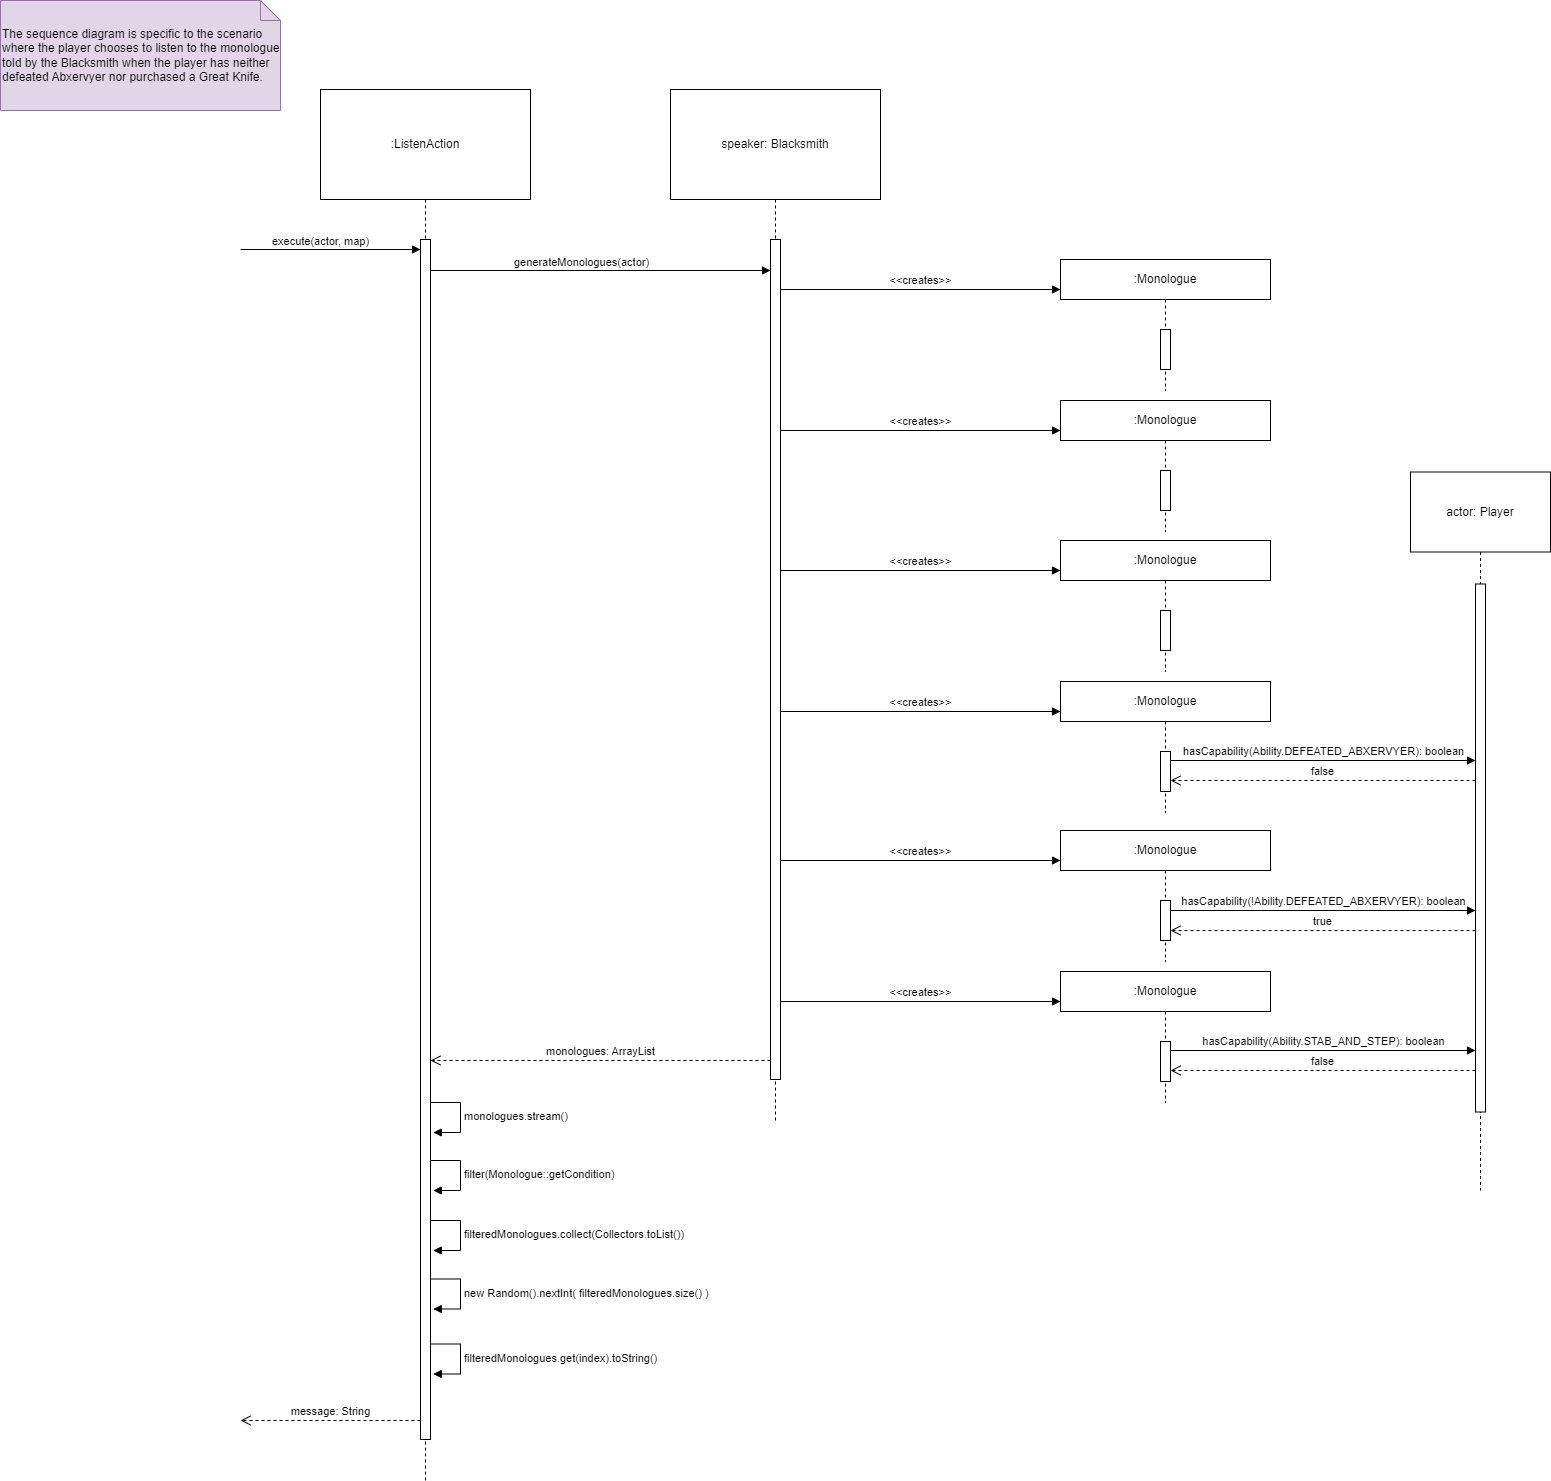

The diagram above was exported from draw.io. Its source (the exported page's mxGraphModel, read from the mxfile embedded in the PNG):
<mxGraphModel dx="3848" dy="975" grid="1" gridSize="10" guides="1" tooltips="1" connect="1" arrows="1" fold="1" page="1" pageScale="1" pageWidth="1100" pageHeight="850" math="0" shadow="0">
  <root>
    <mxCell id="0" />
    <mxCell id="1" parent="0" />
    <mxCell id="qi2TXyunNrHCy-sKb380-13" value="The sequence diagram is specific to the scenario where the player chooses to listen to the monologue told by the Blacksmith when the player has neither defeated Abxervyer nor purchased a Great Knife." style="shape=note;size=20;whiteSpace=wrap;html=1;align=left;fillColor=#e1d5e7;strokeColor=#9673a6;" parent="1" vertex="1">
      <mxGeometry x="-2150" y="50" width="280" height="110" as="geometry" />
    </mxCell>
    <mxCell id="qi2TXyunNrHCy-sKb380-126" value=":ListenAction" style="shape=umlLifeline;perimeter=lifelinePerimeter;whiteSpace=wrap;html=1;container=1;dropTarget=0;collapsible=0;recursiveResize=0;outlineConnect=0;portConstraint=eastwest;newEdgeStyle={&quot;curved&quot;:0,&quot;rounded&quot;:0};size=110;" parent="1" vertex="1">
      <mxGeometry x="-1830" y="139" width="210" height="1391" as="geometry" />
    </mxCell>
    <mxCell id="qi2TXyunNrHCy-sKb380-127" value="" style="html=1;points=[[0,0,0,0,5],[0,1,0,0,-5],[1,0,0,0,5],[1,1,0,0,-5]];perimeter=orthogonalPerimeter;outlineConnect=0;targetShapes=umlLifeline;portConstraint=eastwest;newEdgeStyle={&quot;curved&quot;:0,&quot;rounded&quot;:0};" parent="qi2TXyunNrHCy-sKb380-126" vertex="1">
      <mxGeometry x="100" y="150" width="10" height="1200" as="geometry" />
    </mxCell>
    <mxCell id="qi2TXyunNrHCy-sKb380-128" value="execute(actor, map)" style="html=1;verticalAlign=bottom;endArrow=block;curved=0;rounded=0;" parent="1" edge="1">
      <mxGeometry x="-0.1111" y="-1" width="80" relative="1" as="geometry">
        <mxPoint x="-1910" y="299" as="sourcePoint" />
        <mxPoint x="-1730" y="299" as="targetPoint" />
        <mxPoint as="offset" />
      </mxGeometry>
    </mxCell>
    <mxCell id="qi2TXyunNrHCy-sKb380-129" value="message: String" style="html=1;verticalAlign=bottom;endArrow=open;dashed=1;endSize=8;curved=0;rounded=0;" parent="1" edge="1">
      <mxGeometry relative="1" as="geometry">
        <mxPoint x="-1730" y="1470" as="sourcePoint" />
        <mxPoint x="-1910" y="1470" as="targetPoint" />
      </mxGeometry>
    </mxCell>
    <mxCell id="qi2TXyunNrHCy-sKb380-132" value="generateMonologues(actor)" style="html=1;verticalAlign=bottom;endArrow=block;curved=0;rounded=0;" parent="1" edge="1">
      <mxGeometry x="-0.1098" y="-1" width="80" relative="1" as="geometry">
        <mxPoint x="-1720" y="320" as="sourcePoint" />
        <mxPoint x="-1380" y="320" as="targetPoint" />
        <mxPoint as="offset" />
      </mxGeometry>
    </mxCell>
    <mxCell id="qi2TXyunNrHCy-sKb380-133" value="monologues: ArrayList" style="html=1;verticalAlign=bottom;endArrow=open;dashed=1;endSize=8;curved=0;rounded=0;" parent="1" edge="1">
      <mxGeometry relative="1" as="geometry">
        <mxPoint x="-1380" y="1110" as="sourcePoint" />
        <mxPoint x="-1719.9999999999998" y="1110" as="targetPoint" />
      </mxGeometry>
    </mxCell>
    <mxCell id="qi2TXyunNrHCy-sKb380-136" value="monologues.stream()" style="html=1;align=left;spacingLeft=2;endArrow=block;rounded=0;edgeStyle=orthogonalEdgeStyle;curved=0;rounded=0;" parent="1" edge="1">
      <mxGeometry relative="1" as="geometry">
        <mxPoint x="-1720" y="1152" as="sourcePoint" />
        <Array as="points">
          <mxPoint x="-1689.97" y="1152" />
          <mxPoint x="-1689.97" y="1182" />
        </Array>
        <mxPoint x="-1717.22" y="1182" as="targetPoint" />
      </mxGeometry>
    </mxCell>
    <mxCell id="qi2TXyunNrHCy-sKb380-138" value="filteredMonologues.collect(Collectors.toList())" style="html=1;align=left;spacingLeft=2;endArrow=block;rounded=0;edgeStyle=orthogonalEdgeStyle;curved=0;rounded=0;" parent="1" edge="1">
      <mxGeometry relative="1" as="geometry">
        <mxPoint x="-1720" y="1270" as="sourcePoint" />
        <Array as="points">
          <mxPoint x="-1689.97" y="1270" />
          <mxPoint x="-1689.97" y="1300" />
        </Array>
        <mxPoint x="-1717.22" y="1300" as="targetPoint" />
      </mxGeometry>
    </mxCell>
    <mxCell id="qi2TXyunNrHCy-sKb380-139" value="new Random().nextInt( filteredMonologues.size() )" style="html=1;align=left;spacingLeft=2;endArrow=block;rounded=0;edgeStyle=orthogonalEdgeStyle;curved=0;rounded=0;" parent="1" edge="1">
      <mxGeometry x="-0.0009" relative="1" as="geometry">
        <mxPoint x="-1720" y="1328.5" as="sourcePoint" />
        <Array as="points">
          <mxPoint x="-1689.97" y="1328.5" />
          <mxPoint x="-1689.97" y="1358.5" />
        </Array>
        <mxPoint x="-1717.22" y="1358.5" as="targetPoint" />
        <mxPoint as="offset" />
      </mxGeometry>
    </mxCell>
    <mxCell id="qi2TXyunNrHCy-sKb380-140" value="filteredMonologues.get(index).toString()" style="html=1;align=left;spacingLeft=2;endArrow=block;rounded=0;edgeStyle=orthogonalEdgeStyle;curved=0;rounded=0;" parent="1" edge="1">
      <mxGeometry x="-0.0009" relative="1" as="geometry">
        <mxPoint x="-1720" y="1393.5" as="sourcePoint" />
        <Array as="points">
          <mxPoint x="-1689.97" y="1393.5" />
          <mxPoint x="-1689.97" y="1423.5" />
        </Array>
        <mxPoint x="-1717.22" y="1423.5" as="targetPoint" />
        <mxPoint as="offset" />
      </mxGeometry>
    </mxCell>
    <mxCell id="v53md5_QVNJG6AMqAWiU-1" value=":Monologue" style="shape=umlLifeline;perimeter=lifelinePerimeter;whiteSpace=wrap;html=1;container=1;dropTarget=0;collapsible=0;recursiveResize=0;outlineConnect=0;portConstraint=eastwest;newEdgeStyle={&quot;curved&quot;:0,&quot;rounded&quot;:0};size=40;" parent="1" vertex="1">
      <mxGeometry x="-1090" y="309" width="210" height="131" as="geometry" />
    </mxCell>
    <mxCell id="v53md5_QVNJG6AMqAWiU-2" value="" style="html=1;points=[[0,0,0,0,5],[0,1,0,0,-5],[1,0,0,0,5],[1,1,0,0,-5]];perimeter=orthogonalPerimeter;outlineConnect=0;targetShapes=umlLifeline;portConstraint=eastwest;newEdgeStyle={&quot;curved&quot;:0,&quot;rounded&quot;:0};" parent="v53md5_QVNJG6AMqAWiU-1" vertex="1">
      <mxGeometry x="100" y="70" width="10" height="40" as="geometry" />
    </mxCell>
    <mxCell id="v53md5_QVNJG6AMqAWiU-3" value="speaker: Blacksmith" style="shape=umlLifeline;perimeter=lifelinePerimeter;whiteSpace=wrap;html=1;container=1;dropTarget=0;collapsible=0;recursiveResize=0;outlineConnect=0;portConstraint=eastwest;newEdgeStyle={&quot;curved&quot;:0,&quot;rounded&quot;:0};size=110;" parent="1" vertex="1">
      <mxGeometry x="-1480" y="139" width="210" height="1031" as="geometry" />
    </mxCell>
    <mxCell id="v53md5_QVNJG6AMqAWiU-4" value="" style="html=1;points=[[0,0,0,0,5],[0,1,0,0,-5],[1,0,0,0,5],[1,1,0,0,-5]];perimeter=orthogonalPerimeter;outlineConnect=0;targetShapes=umlLifeline;portConstraint=eastwest;newEdgeStyle={&quot;curved&quot;:0,&quot;rounded&quot;:0};" parent="v53md5_QVNJG6AMqAWiU-3" vertex="1">
      <mxGeometry x="100" y="150" width="10" height="840" as="geometry" />
    </mxCell>
    <mxCell id="v53md5_QVNJG6AMqAWiU-11" value="&amp;lt;&amp;lt;creates&amp;gt;&amp;gt;" style="html=1;verticalAlign=bottom;endArrow=block;curved=0;rounded=0;" parent="1" edge="1">
      <mxGeometry width="80" relative="1" as="geometry">
        <mxPoint x="-1370" y="339" as="sourcePoint" />
        <mxPoint x="-1090" y="339" as="targetPoint" />
        <mxPoint as="offset" />
      </mxGeometry>
    </mxCell>
    <mxCell id="saSjtU14pjVCMj1Mgukx-10" value=":Monologue" style="shape=umlLifeline;perimeter=lifelinePerimeter;whiteSpace=wrap;html=1;container=1;dropTarget=0;collapsible=0;recursiveResize=0;outlineConnect=0;portConstraint=eastwest;newEdgeStyle={&quot;curved&quot;:0,&quot;rounded&quot;:0};size=40;" parent="1" vertex="1">
      <mxGeometry x="-1090" y="450" width="210" height="131" as="geometry" />
    </mxCell>
    <mxCell id="saSjtU14pjVCMj1Mgukx-11" value="" style="html=1;points=[[0,0,0,0,5],[0,1,0,0,-5],[1,0,0,0,5],[1,1,0,0,-5]];perimeter=orthogonalPerimeter;outlineConnect=0;targetShapes=umlLifeline;portConstraint=eastwest;newEdgeStyle={&quot;curved&quot;:0,&quot;rounded&quot;:0};" parent="saSjtU14pjVCMj1Mgukx-10" vertex="1">
      <mxGeometry x="100" y="70" width="10" height="40" as="geometry" />
    </mxCell>
    <mxCell id="saSjtU14pjVCMj1Mgukx-12" value="&amp;lt;&amp;lt;creates&amp;gt;&amp;gt;" style="html=1;verticalAlign=bottom;endArrow=block;curved=0;rounded=0;" parent="1" edge="1">
      <mxGeometry width="80" relative="1" as="geometry">
        <mxPoint x="-1370" y="480" as="sourcePoint" />
        <mxPoint x="-1090" y="480" as="targetPoint" />
        <mxPoint as="offset" />
      </mxGeometry>
    </mxCell>
    <mxCell id="saSjtU14pjVCMj1Mgukx-13" value=":Monologue" style="shape=umlLifeline;perimeter=lifelinePerimeter;whiteSpace=wrap;html=1;container=1;dropTarget=0;collapsible=0;recursiveResize=0;outlineConnect=0;portConstraint=eastwest;newEdgeStyle={&quot;curved&quot;:0,&quot;rounded&quot;:0};size=40;" parent="1" vertex="1">
      <mxGeometry x="-1090" y="590" width="210" height="131" as="geometry" />
    </mxCell>
    <mxCell id="saSjtU14pjVCMj1Mgukx-14" value="" style="html=1;points=[[0,0,0,0,5],[0,1,0,0,-5],[1,0,0,0,5],[1,1,0,0,-5]];perimeter=orthogonalPerimeter;outlineConnect=0;targetShapes=umlLifeline;portConstraint=eastwest;newEdgeStyle={&quot;curved&quot;:0,&quot;rounded&quot;:0};" parent="saSjtU14pjVCMj1Mgukx-13" vertex="1">
      <mxGeometry x="100" y="70" width="10" height="40" as="geometry" />
    </mxCell>
    <mxCell id="saSjtU14pjVCMj1Mgukx-15" value="&amp;lt;&amp;lt;creates&amp;gt;&amp;gt;" style="html=1;verticalAlign=bottom;endArrow=block;curved=0;rounded=0;" parent="1" edge="1">
      <mxGeometry width="80" relative="1" as="geometry">
        <mxPoint x="-1370" y="620" as="sourcePoint" />
        <mxPoint x="-1090" y="620" as="targetPoint" />
        <mxPoint as="offset" />
      </mxGeometry>
    </mxCell>
    <mxCell id="saSjtU14pjVCMj1Mgukx-16" value=":Monologue" style="shape=umlLifeline;perimeter=lifelinePerimeter;whiteSpace=wrap;html=1;container=1;dropTarget=0;collapsible=0;recursiveResize=0;outlineConnect=0;portConstraint=eastwest;newEdgeStyle={&quot;curved&quot;:0,&quot;rounded&quot;:0};size=40;" parent="1" vertex="1">
      <mxGeometry x="-1090" y="731" width="210" height="131" as="geometry" />
    </mxCell>
    <mxCell id="saSjtU14pjVCMj1Mgukx-17" value="" style="html=1;points=[[0,0,0,0,5],[0,1,0,0,-5],[1,0,0,0,5],[1,1,0,0,-5]];perimeter=orthogonalPerimeter;outlineConnect=0;targetShapes=umlLifeline;portConstraint=eastwest;newEdgeStyle={&quot;curved&quot;:0,&quot;rounded&quot;:0};" parent="saSjtU14pjVCMj1Mgukx-16" vertex="1">
      <mxGeometry x="100" y="70" width="10" height="40" as="geometry" />
    </mxCell>
    <mxCell id="saSjtU14pjVCMj1Mgukx-18" value="&amp;lt;&amp;lt;creates&amp;gt;&amp;gt;" style="html=1;verticalAlign=bottom;endArrow=block;curved=0;rounded=0;" parent="1" edge="1">
      <mxGeometry width="80" relative="1" as="geometry">
        <mxPoint x="-1370" y="761" as="sourcePoint" />
        <mxPoint x="-1090" y="761" as="targetPoint" />
        <mxPoint as="offset" />
      </mxGeometry>
    </mxCell>
    <mxCell id="saSjtU14pjVCMj1Mgukx-19" value="filter(Monologue::getCondition)" style="html=1;align=left;spacingLeft=2;endArrow=block;rounded=0;edgeStyle=orthogonalEdgeStyle;curved=0;rounded=0;" parent="1" edge="1">
      <mxGeometry relative="1" as="geometry">
        <mxPoint x="-1720" y="1210" as="sourcePoint" />
        <Array as="points">
          <mxPoint x="-1689.97" y="1210" />
          <mxPoint x="-1689.97" y="1240" />
        </Array>
        <mxPoint x="-1717.22" y="1240" as="targetPoint" />
      </mxGeometry>
    </mxCell>
    <mxCell id="saSjtU14pjVCMj1Mgukx-20" value=":Monologue" style="shape=umlLifeline;perimeter=lifelinePerimeter;whiteSpace=wrap;html=1;container=1;dropTarget=0;collapsible=0;recursiveResize=0;outlineConnect=0;portConstraint=eastwest;newEdgeStyle={&quot;curved&quot;:0,&quot;rounded&quot;:0};size=40;" parent="1" vertex="1">
      <mxGeometry x="-1090" y="880" width="210" height="131" as="geometry" />
    </mxCell>
    <mxCell id="saSjtU14pjVCMj1Mgukx-21" value="" style="html=1;points=[[0,0,0,0,5],[0,1,0,0,-5],[1,0,0,0,5],[1,1,0,0,-5]];perimeter=orthogonalPerimeter;outlineConnect=0;targetShapes=umlLifeline;portConstraint=eastwest;newEdgeStyle={&quot;curved&quot;:0,&quot;rounded&quot;:0};" parent="saSjtU14pjVCMj1Mgukx-20" vertex="1">
      <mxGeometry x="100" y="70" width="10" height="40" as="geometry" />
    </mxCell>
    <mxCell id="saSjtU14pjVCMj1Mgukx-22" value="&amp;lt;&amp;lt;creates&amp;gt;&amp;gt;" style="html=1;verticalAlign=bottom;endArrow=block;curved=0;rounded=0;" parent="1" edge="1">
      <mxGeometry width="80" relative="1" as="geometry">
        <mxPoint x="-1370" y="910" as="sourcePoint" />
        <mxPoint x="-1090" y="910" as="targetPoint" />
        <mxPoint as="offset" />
      </mxGeometry>
    </mxCell>
    <mxCell id="saSjtU14pjVCMj1Mgukx-23" value=":Monologue" style="shape=umlLifeline;perimeter=lifelinePerimeter;whiteSpace=wrap;html=1;container=1;dropTarget=0;collapsible=0;recursiveResize=0;outlineConnect=0;portConstraint=eastwest;newEdgeStyle={&quot;curved&quot;:0,&quot;rounded&quot;:0};size=40;" parent="1" vertex="1">
      <mxGeometry x="-1090" y="1021" width="210" height="131" as="geometry" />
    </mxCell>
    <mxCell id="saSjtU14pjVCMj1Mgukx-24" value="" style="html=1;points=[[0,0,0,0,5],[0,1,0,0,-5],[1,0,0,0,5],[1,1,0,0,-5]];perimeter=orthogonalPerimeter;outlineConnect=0;targetShapes=umlLifeline;portConstraint=eastwest;newEdgeStyle={&quot;curved&quot;:0,&quot;rounded&quot;:0};" parent="saSjtU14pjVCMj1Mgukx-23" vertex="1">
      <mxGeometry x="100" y="70" width="10" height="40" as="geometry" />
    </mxCell>
    <mxCell id="saSjtU14pjVCMj1Mgukx-25" value="&amp;lt;&amp;lt;creates&amp;gt;&amp;gt;" style="html=1;verticalAlign=bottom;endArrow=block;curved=0;rounded=0;" parent="1" edge="1">
      <mxGeometry width="80" relative="1" as="geometry">
        <mxPoint x="-1370" y="1051" as="sourcePoint" />
        <mxPoint x="-1090" y="1051" as="targetPoint" />
        <mxPoint as="offset" />
      </mxGeometry>
    </mxCell>
    <mxCell id="PEPaLIdW3R7p5E6kCOed-1" value="actor: Player" style="shape=umlLifeline;perimeter=lifelinePerimeter;whiteSpace=wrap;html=1;container=1;dropTarget=0;collapsible=0;recursiveResize=0;outlineConnect=0;portConstraint=eastwest;newEdgeStyle={&quot;curved&quot;:0,&quot;rounded&quot;:0};size=80;" parent="1" vertex="1">
      <mxGeometry x="-740" y="521.5" width="140" height="718.5" as="geometry" />
    </mxCell>
    <mxCell id="PEPaLIdW3R7p5E6kCOed-2" value="" style="html=1;points=[[0,0,0,0,5],[0,1,0,0,-5],[1,0,0,0,5],[1,1,0,0,-5]];perimeter=orthogonalPerimeter;outlineConnect=0;targetShapes=umlLifeline;portConstraint=eastwest;newEdgeStyle={&quot;curved&quot;:0,&quot;rounded&quot;:0};" parent="PEPaLIdW3R7p5E6kCOed-1" vertex="1">
      <mxGeometry x="65" y="112" width="10" height="528" as="geometry" />
    </mxCell>
    <mxCell id="PEPaLIdW3R7p5E6kCOed-3" value="hasCapability(!Ability.DEFEATED_ABXERVYER): boolean" style="html=1;verticalAlign=bottom;endArrow=block;curved=0;rounded=0;" parent="1" edge="1">
      <mxGeometry width="80" relative="1" as="geometry">
        <mxPoint x="-980" y="960" as="sourcePoint" />
        <mxPoint x="-675" y="960" as="targetPoint" />
      </mxGeometry>
    </mxCell>
    <mxCell id="PEPaLIdW3R7p5E6kCOed-4" value="false" style="html=1;verticalAlign=bottom;endArrow=open;dashed=1;endSize=8;curved=0;rounded=0;" parent="1" edge="1">
      <mxGeometry relative="1" as="geometry">
        <mxPoint x="-675" y="830" as="sourcePoint" />
        <mxPoint x="-980" y="830" as="targetPoint" />
      </mxGeometry>
    </mxCell>
    <mxCell id="PEPaLIdW3R7p5E6kCOed-5" value="hasCapability(Ability.DEFEATED_ABXERVYER): boolean" style="html=1;verticalAlign=bottom;endArrow=block;curved=0;rounded=0;" parent="1" edge="1">
      <mxGeometry width="80" relative="1" as="geometry">
        <mxPoint x="-980" y="810" as="sourcePoint" />
        <mxPoint x="-675" y="810" as="targetPoint" />
      </mxGeometry>
    </mxCell>
    <mxCell id="PEPaLIdW3R7p5E6kCOed-6" value="true" style="html=1;verticalAlign=bottom;endArrow=open;dashed=1;endSize=8;curved=0;rounded=0;" parent="1" edge="1">
      <mxGeometry relative="1" as="geometry">
        <mxPoint x="-675" y="980" as="sourcePoint" />
        <mxPoint x="-980" y="980" as="targetPoint" />
      </mxGeometry>
    </mxCell>
    <mxCell id="PEPaLIdW3R7p5E6kCOed-7" value="hasCapability(Ability.STAB_AND_STEP): boolean" style="html=1;verticalAlign=bottom;endArrow=block;curved=0;rounded=0;" parent="1" edge="1">
      <mxGeometry width="80" relative="1" as="geometry">
        <mxPoint x="-980" y="1100" as="sourcePoint" />
        <mxPoint x="-675" y="1100" as="targetPoint" />
      </mxGeometry>
    </mxCell>
    <mxCell id="PEPaLIdW3R7p5E6kCOed-8" value="false" style="html=1;verticalAlign=bottom;endArrow=open;dashed=1;endSize=8;curved=0;rounded=0;" parent="1" edge="1">
      <mxGeometry relative="1" as="geometry">
        <mxPoint x="-675" y="1120" as="sourcePoint" />
        <mxPoint x="-980" y="1120" as="targetPoint" />
      </mxGeometry>
    </mxCell>
  </root>
</mxGraphModel>